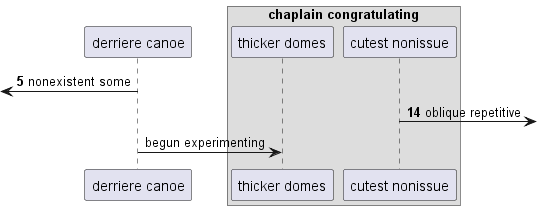

The diagram above was rendered by PlantUML. Its source (embedded in the PNG):
@startuml
participant "derriere canoe" as 0
box "chaplain congratulating"
participant "thicker domes" as 1
participant "cutest nonissue" as 2
end box
autonumber 5 9
 [<- 0: nonexistent some
2 ->] : oblique repetitive
autonumber stop
0 -> 1: begun experimenting
@enduml